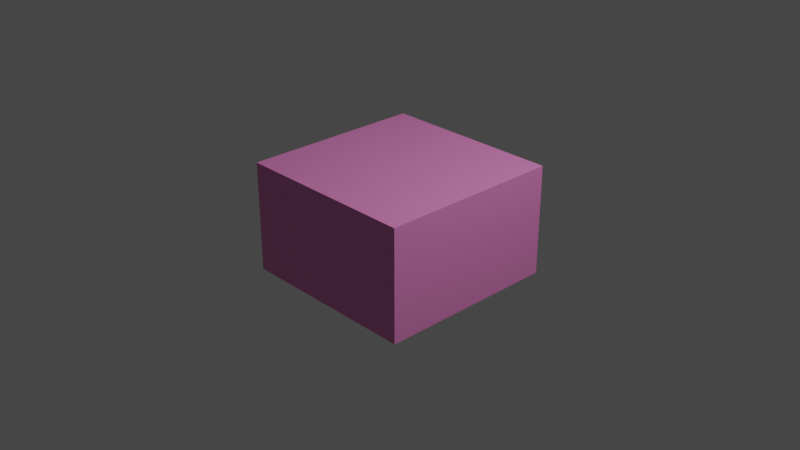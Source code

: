 # Source: TutorialCube.blend  (saved by Blender 2.90.7; exported with 4.5.12 LTS)
import bpy
from mathutils import Matrix  # noqa: F401  (used for matrix-valued properties, if any)

bpy.ops.wm.read_factory_settings(use_empty=True)
scene = bpy.context.scene
scene.name = 'Scene'

# ---- collections
col_collection = bpy.data.collections.new('Collection'); scene.collection.children.link(col_collection)

# ---- materials (node trees are filled in below, after node groups)
mat_material = bpy.data.materials.new('Material')
mat_material.alpha_threshold = 0.0
mat_material.use_transparent_shadow = False
mat_material.line_color = (0.0, 0.0, 0.0, 1.0)

# ---- material node trees
mat_material.use_nodes = True; mat_material.node_tree.nodes.clear()
_N = mat_material.node_tree.nodes; _L = mat_material.node_tree.links
n0 = _N.new('ShaderNodeOutputMaterial'); n0.name = 'Material Output'; n0.location = (300, 300)
n1 = _N.new('ShaderNodeBsdfPrincipled'); n1.name = 'Principled BSDF'; n1.location = (10, 300)
n1.distribution = 'GGX'
n1.subsurface_method = 'BURLEY'
n1.inputs[0].default_value = (0.8, 0.2251, 0.5623, 1.0)
n1.inputs[2].default_value = 0.4
n1.inputs[3].default_value = 1.45
n1.inputs[27].default_value = (0.0, 0.0, 0.0, 1.0)
n1.inputs[28].default_value = 1.0
_L.new(n1.outputs[0], n0.inputs[0])
n0.is_active_output = True

# ---- world
world_world = bpy.data.worlds.new('World'); scene.world = world_world
world_world.use_nodes = True; world_world.node_tree.nodes.clear()
_N = world_world.node_tree.nodes; _L = world_world.node_tree.links
n0 = _N.new('ShaderNodeOutputWorld'); n0.name = 'World Output'; n0.location = (300, 300)
n1 = _N.new('ShaderNodeBackground'); n1.name = 'Background'; n1.location = (10, 300)
n1.inputs[0].default_value = (0.05088, 0.05088, 0.05088, 1.0)
_L.new(n1.outputs[0], n0.inputs[0])
n0.is_active_output = True
world_world.color = (0.05088, 0.05088, 0.05088)
world_world.use_sun_shadow = False
world_world.sun_shadow_jitter_overblur = 0.0

# ---- cameras
cam_camera = bpy.data.cameras.new('Camera')
cam_camera.clip_end = 100.0
cam_camera.ortho_scale = 7.314

# ---- lights
light_light = bpy.data.lights.new('Light', 'POINT')
light_light.transmission_factor = 0.0
light_light.energy = 1000.0
light_light.shadow_soft_size = 0.1
light_light.shadow_maximum_resolution = 0.006
light_light.use_absolute_resolution = True

# ---- meshes
me_cube = bpy.data.meshes.new('Cube')
me_cube.from_pydata([(1.0, 1.0, 1.0), (1.0, 1.0, -1.0), (1.0, -1.0, 1.0), (1.0, -1.0, -1.0), (-1.0, 1.0, 1.0), (-1.0, 1.0, -1.0), (-1.0, -1.0, 1.0), (-1.0, -1.0, -1.0)], [], [(0, 4, 6, 2), (3, 2, 6, 7), (7, 6, 4, 5), (5, 1, 3, 7), (1, 0, 2, 3), (5, 4, 0, 1)])
_uv = me_cube.uv_layers.new(name='UVMap')
_uv.uv.foreach_set('vector', [0.625, 0.5, 0.875, 0.5, 0.875, 0.75, 0.625, 0.75, 0.375, 0.75, 0.625, 0.75, 0.625, 1.0, 0.375, 1.0, 0.375, 0.0, 0.625, 0.0, 0.625, 0.25, 0.375, 0.25, 0.125, 0.5, 0.375, 0.5, 0.375, 0.75, 0.125, 0.75, 0.375, 0.5, 0.625, 0.5, 0.625, 0.75, 0.375, 0.75, 0.375, 0.25, 0.625, 0.25, 0.625, 0.5, 0.375, 0.5])
me_cube.materials.append(mat_material)
me_cube.use_remesh_preserve_volume = False
me_cube.use_remesh_preserve_attributes = False
me_cube.use_mirror_vertex_groups = False
me_cube.update()

# ---- objects
ob_cube = bpy.data.objects.new('Cube', me_cube)
ob_light = bpy.data.objects.new('Light', light_light)
ob_camera = bpy.data.objects.new('Camera', cam_camera)

# ---- transforms, parenting, visibility, modifiers, constraints
ob_cube.location = (0.0, 0.0, 0.0)
ob_cube.scale = (1.0, 1.0, 0.6)
ob_cube.lock_rotations_4d = False
ob_cube.empty_display_type = 'ARROWS'
ob_cube.lineart.crease_threshold = 0.0
ob_light.location = (4.076, 1.005, 5.904)
ob_light.rotation_euler = (0.6503, 0.05522, 1.866)
ob_light.lock_rotations_4d = False
ob_light.empty_display_type = 'ARROWS'
ob_light.color = (0.0, 0.0, 0.0, 0.0)
ob_light.lineart.crease_threshold = 0.0
ob_camera.location = (7.359, -6.926, 4.958)
ob_camera.rotation_euler = (1.109, 0.0, 0.8149)
ob_camera.lock_rotations_4d = False
ob_camera.empty_display_type = 'ARROWS'
ob_camera.color = (0.0, 0.0, 0.0, 0.0)
ob_camera.display_type = 'WIRE'
ob_camera.lineart.crease_threshold = 0.0

# ---- collection membership
col_collection.objects.link(ob_cube)
col_collection.objects.link(ob_light)
col_collection.objects.link(ob_camera)

# ---- scene / render settings (as saved in the file)
scene.camera = ob_camera
scene.frame_start = 1; scene.frame_end = 250; scene.frame_set(1)
scene.render.engine = 'BLENDER_EEVEE_NEXT'
scene.cycles.use_denoising = False
scene.cycles.samples = 128
scene.cycles.sampling_pattern = 'TABULATED_SOBOL'
scene.cycles.use_adaptive_sampling = False
scene.cycles.use_light_tree = False
scene.view_settings.view_transform = 'Filmic'
bpy.context.view_layer.update()
